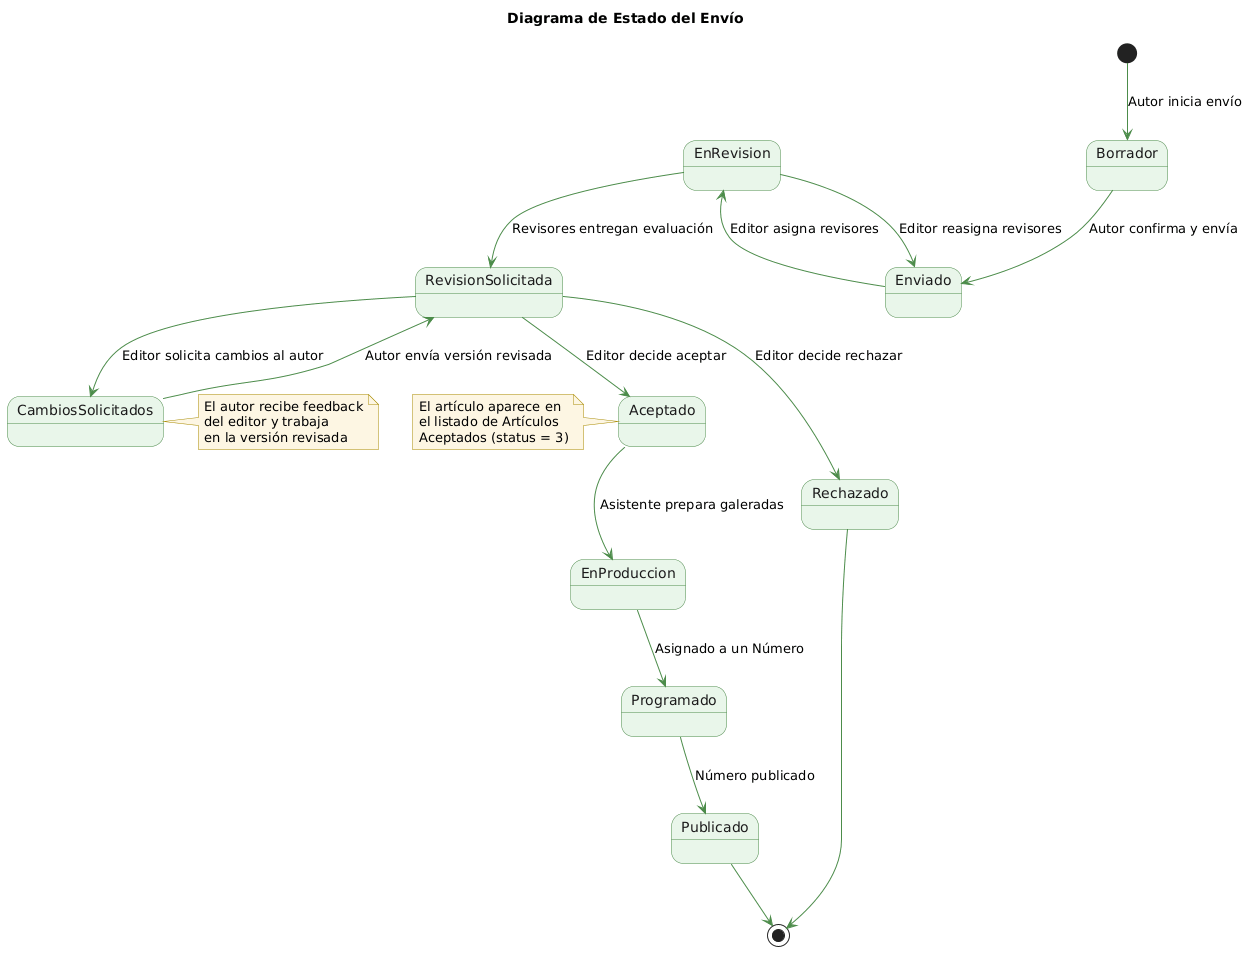

The diagram above was rendered by PlantUML. Its source (embedded in the PNG):
@startuml
skinparam backgroundColor white
skinparam shadowing false
skinparam state {
  BackgroundColor #E9F6EA
  BorderColor #4C8C4A
  ArrowColor #4C8C4A
  FontColor #1B1B1B
}
skinparam note {
  BackgroundColor #FDF6E3
  BorderColor #A88B00
}

title Diagrama de Estado del Envío

' --- Camino principal (de arriba a abajo) ---
[*] --> Borrador : Autor inicia envío
Borrador --> Enviado : Autor confirma y envía
Enviado --> EnRevision : Editor asigna revisores
EnRevision --> RevisionSolicitada : Revisores entregan evaluación
RevisionSolicitada --> Aceptado : Editor decide aceptar
note left of Aceptado
  El artículo aparece en
  el listado de Artículos
  Aceptados (status = 3)
end note
Aceptado --> EnProduccion : Asistente prepara galeradas
EnProduccion --> Programado : Asignado a un Número
Programado --> Publicado : Número publicado
Publicado --> [*]

' --- Ramas laterales ---
RevisionSolicitada --> Rechazado : Editor decide rechazar
Rechazado --> [*]

RevisionSolicitada --> CambiosSolicitados : Editor solicita cambios al autor
note right of CambiosSolicitados
  El autor recibe feedback
  del editor y trabaja
  en la versión revisada
end note
CambiosSolicitados --> RevisionSolicitada : Autor envía versión revisada

EnRevision --> Enviado : Editor reasigna revisores
@enduml